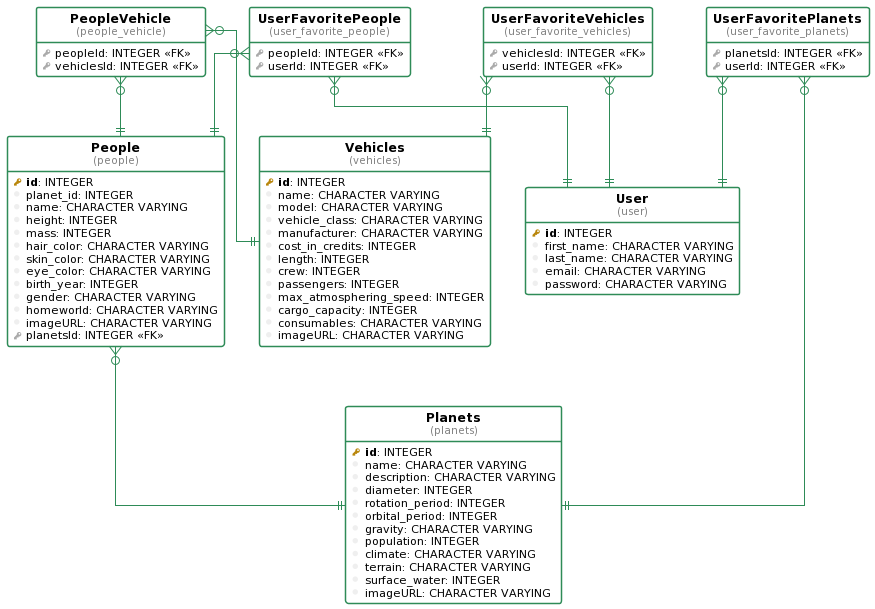

The diagram above was rendered by PlantUML. Its source (embedded in the PNG):
@startuml
!define table(ename, dbname) entity "<b>ename</b>\n<font size=10 color=gray>(dbname)</font>"

!define pkey(x) {field} <b><color:DarkGoldenRod><&key></color> x</b>
!define fkey(x) {field} <color:#AAAAAA><&key></color> x
!define column(x) {field} <color:#EFEFEF><&media-record></color> x

hide stereotypes
hide methods
hide circle

top to bottom direction

skinparam roundcorner 5
skinparam linetype ortho
skinparam shadowing false
skinparam handwritten false

skinparam class {
    BackgroundColor white
    ArrowColor seagreen
    BorderColor seagreen
}


table( Planets, planets ) as planets {
  pkey( id ): INTEGER 
  column( name ): CHARACTER VARYING 
  column( description ): CHARACTER VARYING 
  column( diameter ): INTEGER 
  column( rotation_period ): INTEGER 
  column( orbital_period ): INTEGER 
  column( gravity ): CHARACTER VARYING 
  column( population ): INTEGER 
  column( climate ): CHARACTER VARYING 
  column( terrain ): CHARACTER VARYING 
  column( surface_water ): INTEGER 
  column( imageURL ): CHARACTER VARYING 
}

table( Vehicles, vehicles ) as vehicles {
  pkey( id ): INTEGER 
  column( name ): CHARACTER VARYING 
  column( model ): CHARACTER VARYING 
  column( vehicle_class ): CHARACTER VARYING 
  column( manufacturer ): CHARACTER VARYING 
  column( cost_in_credits ): INTEGER 
  column( length ): INTEGER 
  column( crew ): INTEGER 
  column( passengers ): INTEGER 
  column( max_atmosphering_speed ): INTEGER 
  column( cargo_capacity ): INTEGER 
  column( consumables ): CHARACTER VARYING 
  column( imageURL ): CHARACTER VARYING 
}

table( PeopleVehicle, people_vehicle ) as people_vehicle {
  fkey( peopleId ): INTEGER <<FK>>
  fkey( vehiclesId ): INTEGER <<FK>>
}

table( People, people ) as people {
  pkey( id ): INTEGER 
  column( planet_id ): INTEGER 
  column( name ): CHARACTER VARYING 
  column( height ): INTEGER 
  column( mass ): INTEGER 
  column( hair_color ): CHARACTER VARYING 
  column( skin_color ): CHARACTER VARYING 
  column( eye_color ): CHARACTER VARYING 
  column( birth_year ): INTEGER 
  column( gender ): CHARACTER VARYING 
  column( homeworld ): CHARACTER VARYING 
  column( imageURL ): CHARACTER VARYING 
  fkey( planetsId ): INTEGER <<FK>>
}

table( UserFavoritePlanets, user_favorite_planets ) as user_favorite_planets {
  fkey( planetsId ): INTEGER <<FK>>
  fkey( userId ): INTEGER <<FK>>
}

table( UserFavoritePeople, user_favorite_people ) as user_favorite_people {
  fkey( peopleId ): INTEGER <<FK>>
  fkey( userId ): INTEGER <<FK>>
}

table( UserFavoriteVehicles, user_favorite_vehicles ) as user_favorite_vehicles {
  fkey( vehiclesId ): INTEGER <<FK>>
  fkey( userId ): INTEGER <<FK>>
}

table( User, user ) as user {
  pkey( id ): INTEGER 
  column( first_name ): CHARACTER VARYING 
  column( last_name ): CHARACTER VARYING 
  column( email ): CHARACTER VARYING 
  column( password ): CHARACTER VARYING 
}

people_vehicle }o--|| people
people_vehicle }o--|| vehicles
people }o--|| planets
user_favorite_planets }o--|| planets
user_favorite_planets }o--|| user
user_favorite_people }o--|| people
user_favorite_people }o--|| user
user_favorite_vehicles }o--|| vehicles
user_favorite_vehicles }o--|| user
@enduml